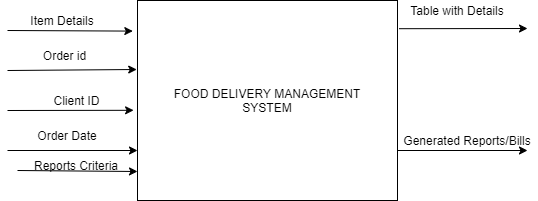

The diagram above was exported from draw.io. Its source (the exported page's mxGraphModel, read from the mxfile embedded in the PNG):
<mxGraphModel dx="1038" dy="580" grid="1" gridSize="10" guides="1" tooltips="1" connect="1" arrows="1" fold="1" page="1" pageScale="1" pageWidth="827" pageHeight="1169" math="0" shadow="0">
  <root>
    <mxCell id="0" />
    <mxCell id="1" parent="0" />
    <mxCell id="jpfJlXfz8ne10tW2rOaT-9" value="" style="endArrow=classic;html=1;exitX=1;exitY=0.3333333333333333;exitDx=0;exitDy=0;exitPerimeter=0;" parent="1" target="jpfJlXfz8ne10tW2rOaT-10" edge="1">
      <mxGeometry width="50" height="50" relative="1" as="geometry">
        <mxPoint x="180" y="220" as="sourcePoint" />
        <mxPoint x="260" y="90" as="targetPoint" />
      </mxGeometry>
    </mxCell>
    <mxCell id="5iTiQ41wRJZRS_Nxc6fu-5" value="FOOD DELIVERY MANAGEMENT&lt;br&gt;SYSTEM" style="rounded=0;whiteSpace=wrap;html=1;" vertex="1" parent="1">
      <mxGeometry x="250" y="210" width="260" height="200" as="geometry" />
    </mxCell>
    <mxCell id="5iTiQ41wRJZRS_Nxc6fu-6" value="" style="endArrow=classic;html=1;entryX=-0.018;entryY=0.153;entryDx=0;entryDy=0;entryPerimeter=0;" edge="1" parent="1" target="5iTiQ41wRJZRS_Nxc6fu-5">
      <mxGeometry width="50" height="50" relative="1" as="geometry">
        <mxPoint x="120" y="240" as="sourcePoint" />
        <mxPoint x="440" y="270" as="targetPoint" />
      </mxGeometry>
    </mxCell>
    <mxCell id="5iTiQ41wRJZRS_Nxc6fu-7" value="Item Details" style="text;html=1;strokeColor=none;fillColor=none;align=center;verticalAlign=middle;whiteSpace=wrap;rounded=0;" vertex="1" parent="1">
      <mxGeometry x="140" y="210" width="70" height="40" as="geometry" />
    </mxCell>
    <mxCell id="5iTiQ41wRJZRS_Nxc6fu-8" value="" style="endArrow=classic;html=1;entryX=-0.003;entryY=0.345;entryDx=0;entryDy=0;entryPerimeter=0;" edge="1" parent="1" target="5iTiQ41wRJZRS_Nxc6fu-5">
      <mxGeometry width="50" height="50" relative="1" as="geometry">
        <mxPoint x="120" y="280" as="sourcePoint" />
        <mxPoint x="440" y="260" as="targetPoint" />
      </mxGeometry>
    </mxCell>
    <mxCell id="5iTiQ41wRJZRS_Nxc6fu-9" value="Order id" style="text;html=1;strokeColor=none;fillColor=none;align=center;verticalAlign=middle;whiteSpace=wrap;rounded=0;" vertex="1" parent="1">
      <mxGeometry x="140" y="250" width="75" height="30" as="geometry" />
    </mxCell>
    <mxCell id="5iTiQ41wRJZRS_Nxc6fu-10" value="" style="endArrow=classic;html=1;entryX=-0.015;entryY=0.549;entryDx=0;entryDy=0;entryPerimeter=0;" edge="1" parent="1" target="5iTiQ41wRJZRS_Nxc6fu-5">
      <mxGeometry width="50" height="50" relative="1" as="geometry">
        <mxPoint x="120" y="320" as="sourcePoint" />
        <mxPoint x="440" y="250" as="targetPoint" />
      </mxGeometry>
    </mxCell>
    <mxCell id="5iTiQ41wRJZRS_Nxc6fu-11" value="Client ID" style="text;html=1;strokeColor=none;fillColor=none;align=center;verticalAlign=middle;whiteSpace=wrap;rounded=0;" vertex="1" parent="1">
      <mxGeometry x="157.5" y="300" width="62.5" height="20" as="geometry" />
    </mxCell>
    <mxCell id="5iTiQ41wRJZRS_Nxc6fu-12" value="" style="endArrow=classic;html=1;entryX=0;entryY=0.75;entryDx=0;entryDy=0;" edge="1" parent="1" target="5iTiQ41wRJZRS_Nxc6fu-5">
      <mxGeometry width="50" height="50" relative="1" as="geometry">
        <mxPoint x="120" y="360" as="sourcePoint" />
        <mxPoint x="240" y="360" as="targetPoint" />
      </mxGeometry>
    </mxCell>
    <mxCell id="5iTiQ41wRJZRS_Nxc6fu-13" value="Order Date" style="text;html=1;strokeColor=none;fillColor=none;align=center;verticalAlign=middle;whiteSpace=wrap;rounded=0;" vertex="1" parent="1">
      <mxGeometry x="140" y="340" width="80" height="10" as="geometry" />
    </mxCell>
    <mxCell id="5iTiQ41wRJZRS_Nxc6fu-16" value="" style="endArrow=classic;html=1;" edge="1" parent="1">
      <mxGeometry width="50" height="50" relative="1" as="geometry">
        <mxPoint x="130" y="380" as="sourcePoint" />
        <mxPoint x="250" y="381" as="targetPoint" />
      </mxGeometry>
    </mxCell>
    <mxCell id="5iTiQ41wRJZRS_Nxc6fu-19" value="Reports Criteria" style="text;html=1;strokeColor=none;fillColor=none;align=center;verticalAlign=middle;whiteSpace=wrap;rounded=0;" vertex="1" parent="1">
      <mxGeometry x="138.75" y="370" width="100" height="10" as="geometry" />
    </mxCell>
    <mxCell id="5iTiQ41wRJZRS_Nxc6fu-21" value="" style="endArrow=classic;html=1;exitX=1.006;exitY=0.141;exitDx=0;exitDy=0;exitPerimeter=0;" edge="1" parent="1" source="5iTiQ41wRJZRS_Nxc6fu-5">
      <mxGeometry width="50" height="50" relative="1" as="geometry">
        <mxPoint x="390" y="270" as="sourcePoint" />
        <mxPoint x="640" y="238" as="targetPoint" />
      </mxGeometry>
    </mxCell>
    <mxCell id="5iTiQ41wRJZRS_Nxc6fu-23" value="Table with Details" style="text;html=1;strokeColor=none;fillColor=none;align=center;verticalAlign=middle;whiteSpace=wrap;rounded=0;" vertex="1" parent="1">
      <mxGeometry x="510" y="210" width="120" height="20" as="geometry" />
    </mxCell>
    <mxCell id="5iTiQ41wRJZRS_Nxc6fu-24" value="" style="endArrow=classic;html=1;exitX=1;exitY=0.75;exitDx=0;exitDy=0;" edge="1" parent="1" source="5iTiQ41wRJZRS_Nxc6fu-5">
      <mxGeometry width="50" height="50" relative="1" as="geometry">
        <mxPoint x="390" y="260" as="sourcePoint" />
        <mxPoint x="640" y="360" as="targetPoint" />
      </mxGeometry>
    </mxCell>
    <mxCell id="5iTiQ41wRJZRS_Nxc6fu-26" value="Generated Reports/Bills" style="text;html=1;strokeColor=none;fillColor=none;align=center;verticalAlign=middle;whiteSpace=wrap;rounded=0;" vertex="1" parent="1">
      <mxGeometry x="510" y="340" width="140" height="20" as="geometry" />
    </mxCell>
  </root>
</mxGraphModel>